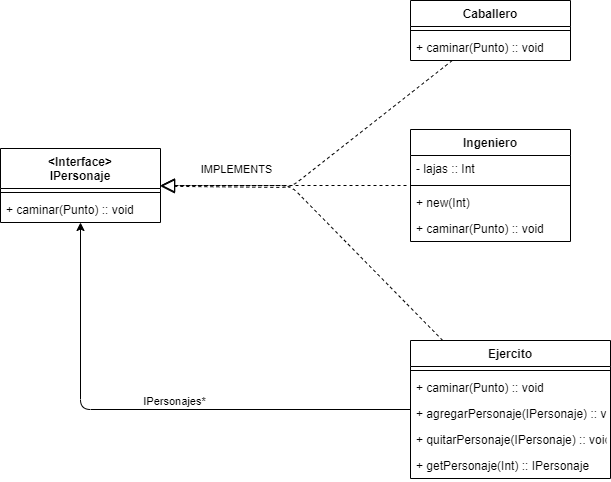

The diagram above was exported from draw.io. Its source (the exported page's mxGraphModel, read from the mxfile embedded in the PNG):
<mxGraphModel dx="1422" dy="794" grid="1" gridSize="10" guides="1" tooltips="1" connect="1" arrows="1" fold="1" page="1" pageScale="1" pageWidth="827" pageHeight="1169" math="0" shadow="0">
  <root>
    <mxCell id="0" />
    <mxCell id="1" parent="0" />
    <mxCell id="npLKcEdflWnOZuweizd--1" value="&lt;Interface&gt;&#10;IPersonaje" style="swimlane;fontStyle=1;align=center;verticalAlign=top;childLayout=stackLayout;horizontal=1;startSize=40;horizontalStack=0;resizeParent=1;resizeParentMax=0;resizeLast=0;collapsible=1;marginBottom=0;" vertex="1" parent="1">
      <mxGeometry x="70" y="208" width="160" height="74" as="geometry" />
    </mxCell>
    <mxCell id="npLKcEdflWnOZuweizd--3" value="" style="line;strokeWidth=1;fillColor=none;align=left;verticalAlign=middle;spacingTop=-1;spacingLeft=3;spacingRight=3;rotatable=0;labelPosition=right;points=[];portConstraint=eastwest;" vertex="1" parent="npLKcEdflWnOZuweizd--1">
      <mxGeometry y="40" width="160" height="8" as="geometry" />
    </mxCell>
    <mxCell id="npLKcEdflWnOZuweizd--4" value="+ caminar(Punto) :: void" style="text;strokeColor=none;fillColor=none;align=left;verticalAlign=top;spacingLeft=4;spacingRight=4;overflow=hidden;rotatable=0;points=[[0,0.5],[1,0.5]];portConstraint=eastwest;" vertex="1" parent="npLKcEdflWnOZuweizd--1">
      <mxGeometry y="48" width="160" height="26" as="geometry" />
    </mxCell>
    <mxCell id="npLKcEdflWnOZuweizd--5" value="Caballero" style="swimlane;fontStyle=1;align=center;verticalAlign=top;childLayout=stackLayout;horizontal=1;startSize=26;horizontalStack=0;resizeParent=1;resizeParentMax=0;resizeLast=0;collapsible=1;marginBottom=0;" vertex="1" parent="1">
      <mxGeometry x="480" y="60" width="160" height="60" as="geometry" />
    </mxCell>
    <mxCell id="npLKcEdflWnOZuweizd--7" value="" style="line;strokeWidth=1;fillColor=none;align=left;verticalAlign=middle;spacingTop=-1;spacingLeft=3;spacingRight=3;rotatable=0;labelPosition=right;points=[];portConstraint=eastwest;" vertex="1" parent="npLKcEdflWnOZuweizd--5">
      <mxGeometry y="26" width="160" height="8" as="geometry" />
    </mxCell>
    <mxCell id="npLKcEdflWnOZuweizd--8" value="+ caminar(Punto) :: void" style="text;strokeColor=none;fillColor=none;align=left;verticalAlign=top;spacingLeft=4;spacingRight=4;overflow=hidden;rotatable=0;points=[[0,0.5],[1,0.5]];portConstraint=eastwest;" vertex="1" parent="npLKcEdflWnOZuweizd--5">
      <mxGeometry y="34" width="160" height="26" as="geometry" />
    </mxCell>
    <mxCell id="npLKcEdflWnOZuweizd--9" value="Ejercito" style="swimlane;fontStyle=1;align=center;verticalAlign=top;childLayout=stackLayout;horizontal=1;startSize=26;horizontalStack=0;resizeParent=1;resizeParentMax=0;resizeLast=0;collapsible=1;marginBottom=0;" vertex="1" parent="1">
      <mxGeometry x="480" y="400" width="200" height="138" as="geometry" />
    </mxCell>
    <mxCell id="npLKcEdflWnOZuweizd--11" value="" style="line;strokeWidth=1;fillColor=none;align=left;verticalAlign=middle;spacingTop=-1;spacingLeft=3;spacingRight=3;rotatable=0;labelPosition=right;points=[];portConstraint=eastwest;" vertex="1" parent="npLKcEdflWnOZuweizd--9">
      <mxGeometry y="26" width="200" height="8" as="geometry" />
    </mxCell>
    <mxCell id="npLKcEdflWnOZuweizd--18" value="+ caminar(Punto) :: void" style="text;strokeColor=none;fillColor=none;align=left;verticalAlign=top;spacingLeft=4;spacingRight=4;overflow=hidden;rotatable=0;points=[[0,0.5],[1,0.5]];portConstraint=eastwest;" vertex="1" parent="npLKcEdflWnOZuweizd--9">
      <mxGeometry y="34" width="200" height="26" as="geometry" />
    </mxCell>
    <mxCell id="npLKcEdflWnOZuweizd--12" value="+ agregarPersonaje(IPersonaje) :: void" style="text;strokeColor=none;fillColor=none;align=left;verticalAlign=top;spacingLeft=4;spacingRight=4;overflow=hidden;rotatable=0;points=[[0,0.5],[1,0.5]];portConstraint=eastwest;" vertex="1" parent="npLKcEdflWnOZuweizd--9">
      <mxGeometry y="60" width="200" height="26" as="geometry" />
    </mxCell>
    <mxCell id="npLKcEdflWnOZuweizd--19" value="+ quitarPersonaje(IPersonaje) :: void" style="text;strokeColor=none;fillColor=none;align=left;verticalAlign=top;spacingLeft=4;spacingRight=4;overflow=hidden;rotatable=0;points=[[0,0.5],[1,0.5]];portConstraint=eastwest;" vertex="1" parent="npLKcEdflWnOZuweizd--9">
      <mxGeometry y="86" width="200" height="26" as="geometry" />
    </mxCell>
    <mxCell id="npLKcEdflWnOZuweizd--20" value="+ getPersonaje(Int) :: IPersonaje" style="text;strokeColor=none;fillColor=none;align=left;verticalAlign=top;spacingLeft=4;spacingRight=4;overflow=hidden;rotatable=0;points=[[0,0.5],[1,0.5]];portConstraint=eastwest;" vertex="1" parent="npLKcEdflWnOZuweizd--9">
      <mxGeometry y="112" width="200" height="26" as="geometry" />
    </mxCell>
    <mxCell id="npLKcEdflWnOZuweizd--13" value="Ingeniero" style="swimlane;fontStyle=1;align=center;verticalAlign=top;childLayout=stackLayout;horizontal=1;startSize=26;horizontalStack=0;resizeParent=1;resizeParentMax=0;resizeLast=0;collapsible=1;marginBottom=0;" vertex="1" parent="1">
      <mxGeometry x="480" y="189" width="160" height="112" as="geometry" />
    </mxCell>
    <mxCell id="npLKcEdflWnOZuweizd--14" value="- lajas :: Int" style="text;strokeColor=none;fillColor=none;align=left;verticalAlign=top;spacingLeft=4;spacingRight=4;overflow=hidden;rotatable=0;points=[[0,0.5],[1,0.5]];portConstraint=eastwest;" vertex="1" parent="npLKcEdflWnOZuweizd--13">
      <mxGeometry y="26" width="160" height="26" as="geometry" />
    </mxCell>
    <mxCell id="npLKcEdflWnOZuweizd--15" value="" style="line;strokeWidth=1;fillColor=none;align=left;verticalAlign=middle;spacingTop=-1;spacingLeft=3;spacingRight=3;rotatable=0;labelPosition=right;points=[];portConstraint=eastwest;" vertex="1" parent="npLKcEdflWnOZuweizd--13">
      <mxGeometry y="52" width="160" height="8" as="geometry" />
    </mxCell>
    <mxCell id="npLKcEdflWnOZuweizd--16" value="+ new(Int)" style="text;strokeColor=none;fillColor=none;align=left;verticalAlign=top;spacingLeft=4;spacingRight=4;overflow=hidden;rotatable=0;points=[[0,0.5],[1,0.5]];portConstraint=eastwest;" vertex="1" parent="npLKcEdflWnOZuweizd--13">
      <mxGeometry y="60" width="160" height="26" as="geometry" />
    </mxCell>
    <mxCell id="npLKcEdflWnOZuweizd--17" value="+ caminar(Punto) :: void" style="text;strokeColor=none;fillColor=none;align=left;verticalAlign=top;spacingLeft=4;spacingRight=4;overflow=hidden;rotatable=0;points=[[0,0.5],[1,0.5]];portConstraint=eastwest;" vertex="1" parent="npLKcEdflWnOZuweizd--13">
      <mxGeometry y="86" width="160" height="26" as="geometry" />
    </mxCell>
    <mxCell id="npLKcEdflWnOZuweizd--21" value="" style="endArrow=block;dashed=1;endFill=0;endSize=12;html=1;" edge="1" parent="1" source="npLKcEdflWnOZuweizd--9" target="npLKcEdflWnOZuweizd--1">
      <mxGeometry width="160" relative="1" as="geometry">
        <mxPoint x="330" y="310" as="sourcePoint" />
        <mxPoint x="490" y="310" as="targetPoint" />
        <Array as="points">
          <mxPoint x="360" y="245" />
        </Array>
      </mxGeometry>
    </mxCell>
    <mxCell id="npLKcEdflWnOZuweizd--22" value="" style="endArrow=block;dashed=1;endFill=0;endSize=12;html=1;" edge="1" parent="1" source="npLKcEdflWnOZuweizd--5" target="npLKcEdflWnOZuweizd--1">
      <mxGeometry width="160" relative="1" as="geometry">
        <mxPoint x="330" y="310" as="sourcePoint" />
        <mxPoint x="220" y="257" as="targetPoint" />
        <Array as="points">
          <mxPoint x="360" y="247" />
        </Array>
      </mxGeometry>
    </mxCell>
    <mxCell id="npLKcEdflWnOZuweizd--23" value="" style="endArrow=block;dashed=1;endFill=0;endSize=12;html=1;exitX=-0.025;exitY=1.154;exitDx=0;exitDy=0;exitPerimeter=0;" edge="1" parent="1" source="npLKcEdflWnOZuweizd--14" target="npLKcEdflWnOZuweizd--1">
      <mxGeometry width="160" relative="1" as="geometry">
        <mxPoint x="330" y="310" as="sourcePoint" />
        <mxPoint x="490" y="310" as="targetPoint" />
      </mxGeometry>
    </mxCell>
    <mxCell id="npLKcEdflWnOZuweizd--24" value="IMPLEMENTS" style="edgeLabel;html=1;align=center;verticalAlign=middle;resizable=0;points=[];" vertex="1" connectable="0" parent="npLKcEdflWnOZuweizd--23">
      <mxGeometry x="0.6204" y="2" relative="1" as="geometry">
        <mxPoint x="29" y="-19" as="offset" />
      </mxGeometry>
    </mxCell>
    <mxCell id="npLKcEdflWnOZuweizd--25" value="" style="endArrow=classic;html=1;" edge="1" parent="1" source="npLKcEdflWnOZuweizd--9" target="npLKcEdflWnOZuweizd--4">
      <mxGeometry width="50" height="50" relative="1" as="geometry">
        <mxPoint x="390" y="330" as="sourcePoint" />
        <mxPoint x="440" y="280" as="targetPoint" />
        <Array as="points">
          <mxPoint x="150" y="469" />
        </Array>
      </mxGeometry>
    </mxCell>
    <mxCell id="npLKcEdflWnOZuweizd--26" value="IPersonajes*" style="edgeLabel;html=1;align=center;verticalAlign=middle;resizable=0;points=[];" vertex="1" connectable="0" parent="npLKcEdflWnOZuweizd--25">
      <mxGeometry x="-0.0847" y="1" relative="1" as="geometry">
        <mxPoint y="-10" as="offset" />
      </mxGeometry>
    </mxCell>
  </root>
</mxGraphModel>